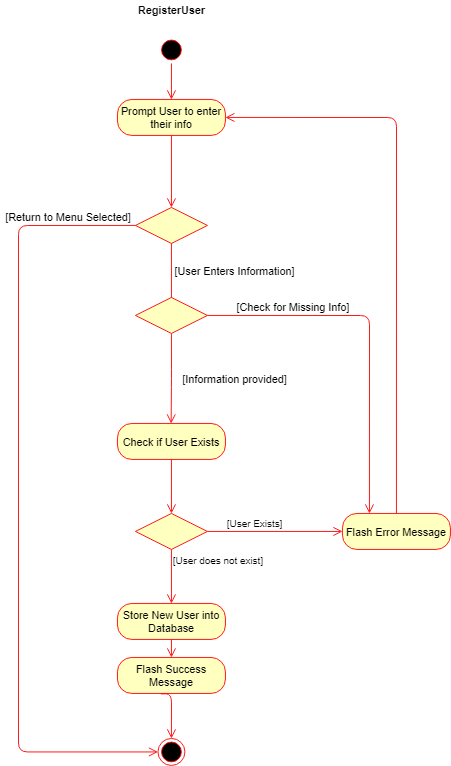

The diagram above was exported from draw.io. Its source (the exported page's mxGraphModel, read from the mxfile embedded in the PNG):
<mxGraphModel dx="1673" dy="829" grid="1" gridSize="10" guides="1" tooltips="1" connect="1" arrows="1" fold="1" page="1" pageScale="1" pageWidth="1100" pageHeight="850" math="0" shadow="0">
  <root>
    <mxCell id="0" />
    <mxCell id="1" parent="0" />
    <mxCell id="2" value="" style="ellipse;html=1;shape=startState;fillColor=#000000;strokeColor=#ff0000;" parent="1" vertex="1">
      <mxGeometry x="315" y="40" width="30" height="30" as="geometry" />
    </mxCell>
    <mxCell id="3" value="" style="edgeStyle=orthogonalEdgeStyle;html=1;verticalAlign=bottom;endArrow=open;endSize=8;strokeColor=#ff0000;" parent="1" source="2" edge="1">
      <mxGeometry relative="1" as="geometry">
        <mxPoint x="330" y="110" as="targetPoint" />
      </mxGeometry>
    </mxCell>
    <mxCell id="4" value="Prompt User to enter their info" style="rounded=1;whiteSpace=wrap;html=1;arcSize=40;fontColor=#000000;fillColor=#ffffc0;strokeColor=#ff0000;" parent="1" vertex="1">
      <mxGeometry x="270" y="110" width="120" height="40" as="geometry" />
    </mxCell>
    <mxCell id="5" value="" style="edgeStyle=orthogonalEdgeStyle;html=1;verticalAlign=bottom;endArrow=open;endSize=8;strokeColor=#ff0000;entryX=0.5;entryY=0;entryDx=0;entryDy=0;" parent="1" source="4" target="17" edge="1">
      <mxGeometry relative="1" as="geometry">
        <mxPoint x="330" y="210" as="targetPoint" />
      </mxGeometry>
    </mxCell>
    <mxCell id="6" value="" style="edgeStyle=orthogonalEdgeStyle;html=1;verticalAlign=bottom;endArrow=open;endSize=8;strokeColor=#ff0000;" parent="1" edge="1">
      <mxGeometry relative="1" as="geometry">
        <mxPoint x="329.6600000000001" y="470" as="targetPoint" />
        <mxPoint x="330" y="370" as="sourcePoint" />
        <Array as="points">
          <mxPoint x="330" y="420" />
        </Array>
      </mxGeometry>
    </mxCell>
    <mxCell id="7" value="Check if User Exists" style="rounded=1;whiteSpace=wrap;html=1;arcSize=40;fontColor=#000000;fillColor=#ffffc0;strokeColor=#ff0000;" parent="1" vertex="1">
      <mxGeometry x="270" y="470" width="120" height="40" as="geometry" />
    </mxCell>
    <mxCell id="8" value="" style="edgeStyle=orthogonalEdgeStyle;html=1;verticalAlign=bottom;endArrow=open;endSize=8;strokeColor=#ff0000;" parent="1" source="7" edge="1">
      <mxGeometry relative="1" as="geometry">
        <mxPoint x="330" y="570" as="targetPoint" />
      </mxGeometry>
    </mxCell>
    <mxCell id="9" value="&lt;b&gt;RegisterUser&lt;/b&gt;" style="text;html=1;align=center;verticalAlign=middle;resizable=0;points=[];autosize=1;" parent="1" vertex="1">
      <mxGeometry x="285" width="90" height="20" as="geometry" />
    </mxCell>
    <mxCell id="10" value="" style="rhombus;whiteSpace=wrap;html=1;fillColor=#ffffc0;strokeColor=#ff0000;" parent="1" vertex="1">
      <mxGeometry x="290" y="570" width="80" height="40" as="geometry" />
    </mxCell>
    <mxCell id="11" value="[User Exists]" style="edgeStyle=orthogonalEdgeStyle;html=1;align=left;verticalAlign=bottom;endArrow=open;endSize=8;strokeColor=#ff0000;entryX=0;entryY=0.5;entryDx=0;entryDy=0;" parent="1" source="10" target="16" edge="1">
      <mxGeometry x="-0.7333" relative="1" as="geometry">
        <mxPoint x="470" y="590" as="targetPoint" />
        <mxPoint as="offset" />
      </mxGeometry>
    </mxCell>
    <mxCell id="12" value="[User does not exist]" style="edgeStyle=orthogonalEdgeStyle;html=1;align=left;verticalAlign=top;endArrow=open;endSize=8;strokeColor=#ff0000;" parent="1" source="10" edge="1">
      <mxGeometry x="-1" relative="1" as="geometry">
        <mxPoint x="330" y="670" as="targetPoint" />
      </mxGeometry>
    </mxCell>
    <mxCell id="13" value="Store New User into Database" style="rounded=1;whiteSpace=wrap;html=1;arcSize=40;fontColor=#000000;fillColor=#ffffc0;strokeColor=#ff0000;" parent="1" vertex="1">
      <mxGeometry x="270" y="670" width="120" height="40" as="geometry" />
    </mxCell>
    <mxCell id="15" style="edgeStyle=orthogonalEdgeStyle;orthogonalLoop=1;jettySize=auto;html=1;entryX=1;entryY=0.5;entryDx=0;entryDy=0;endArrow=open;endSize=8;strokeColor=#ff0000;align=left;exitX=0.5;exitY=0;exitDx=0;exitDy=0;" parent="1" source="16" target="4" edge="1">
      <mxGeometry relative="1" as="geometry">
        <Array as="points">
          <mxPoint x="580" y="130" />
        </Array>
        <mxPoint x="390" y="230" as="targetPoint" />
      </mxGeometry>
    </mxCell>
    <mxCell id="16" value="Flash Error Message" style="rounded=1;whiteSpace=wrap;html=1;arcSize=40;fontColor=#000000;fillColor=#ffffc0;strokeColor=#ff0000;" parent="1" vertex="1">
      <mxGeometry x="520" y="570" width="120" height="40" as="geometry" />
    </mxCell>
    <mxCell id="17" value="" style="rhombus;whiteSpace=wrap;html=1;fillColor=#ffffc0;strokeColor=#ff0000;" parent="1" vertex="1">
      <mxGeometry x="290" y="230" width="80" height="40" as="geometry" />
    </mxCell>
    <mxCell id="18" value="" style="edgeStyle=orthogonalEdgeStyle;html=1;verticalAlign=bottom;endArrow=open;endSize=8;strokeColor=#ff0000;exitX=0;exitY=0.5;exitDx=0;exitDy=0;entryX=0;entryY=0.5;entryDx=0;entryDy=0;" parent="1" source="17" target="14" edge="1">
      <mxGeometry relative="1" as="geometry">
        <mxPoint x="170" y="421.747572815534" as="targetPoint" />
        <mxPoint x="410" y="270" as="sourcePoint" />
        <Array as="points">
          <mxPoint x="160" y="250" />
          <mxPoint x="160" y="835" />
        </Array>
      </mxGeometry>
    </mxCell>
    <mxCell id="19" value="[Return to Menu Selected]" style="text;html=1;align=center;verticalAlign=middle;resizable=0;points=[];autosize=1;" parent="1" vertex="1">
      <mxGeometry x="140" y="230" width="150" height="20" as="geometry" />
    </mxCell>
    <mxCell id="20" value="" style="edgeStyle=orthogonalEdgeStyle;html=1;verticalAlign=bottom;endArrow=open;endSize=8;strokeColor=#ff0000;" parent="1" source="17" edge="1">
      <mxGeometry relative="1" as="geometry">
        <mxPoint x="330" y="370" as="targetPoint" />
        <mxPoint x="329.8300000000001" y="350" as="sourcePoint" />
      </mxGeometry>
    </mxCell>
    <mxCell id="21" value="[User Enters Information]" style="text;html=1;align=center;verticalAlign=middle;resizable=0;points=[];autosize=1;" parent="1" vertex="1">
      <mxGeometry x="325" y="290" width="150" height="20" as="geometry" />
    </mxCell>
    <mxCell id="22" value="" style="rhombus;whiteSpace=wrap;html=1;fillColor=#ffffc0;strokeColor=#ff0000;" parent="1" vertex="1">
      <mxGeometry x="290" y="330" width="80" height="40" as="geometry" />
    </mxCell>
    <mxCell id="23" value="" style="edgeStyle=orthogonalEdgeStyle;html=1;verticalAlign=bottom;endArrow=open;endSize=8;strokeColor=#ff0000;exitX=1;exitY=0.5;exitDx=0;exitDy=0;entryX=0.25;entryY=0;entryDx=0;entryDy=0;" parent="1" source="22" target="16" edge="1">
      <mxGeometry relative="1" as="geometry">
        <mxPoint x="340" y="480" as="targetPoint" />
        <mxPoint x="340" y="420" as="sourcePoint" />
      </mxGeometry>
    </mxCell>
    <mxCell id="24" value="[Check for Missing Info]" style="text;html=1;align=center;verticalAlign=middle;resizable=0;points=[];autosize=1;" parent="1" vertex="1">
      <mxGeometry x="395" y="330" width="140" height="20" as="geometry" />
    </mxCell>
    <mxCell id="25" value="[Information provided]" style="text;html=1;align=center;verticalAlign=middle;resizable=0;points=[];autosize=1;" parent="1" vertex="1">
      <mxGeometry x="335" y="410" width="130" height="20" as="geometry" />
    </mxCell>
    <mxCell id="26" value="" style="edgeStyle=orthogonalEdgeStyle;html=1;verticalAlign=bottom;endArrow=open;endSize=8;strokeColor=#ff0000;entryX=0.5;entryY=0;entryDx=0;entryDy=0;exitX=0.5;exitY=1;exitDx=0;exitDy=0;" parent="1" edge="1" target="27" source="13">
      <mxGeometry relative="1" as="geometry">
        <mxPoint x="610" y="730" as="targetPoint" />
        <mxPoint x="610" y="670" as="sourcePoint" />
      </mxGeometry>
    </mxCell>
    <mxCell id="27" value="Flash Success Message" style="rounded=1;whiteSpace=wrap;html=1;arcSize=40;fontColor=#000000;fillColor=#ffffc0;strokeColor=#ff0000;" parent="1" vertex="1">
      <mxGeometry x="270" y="730" width="120" height="40" as="geometry" />
    </mxCell>
    <mxCell id="14" value="" style="ellipse;html=1;shape=endState;fillColor=#000000;strokeColor=#ff0000;" parent="1" vertex="1">
      <mxGeometry x="315" y="820" width="30" height="30" as="geometry" />
    </mxCell>
    <mxCell id="uW2O7cx1g0eMP0cVwBwo-29" value="" style="edgeStyle=orthogonalEdgeStyle;html=1;verticalAlign=bottom;endArrow=open;endSize=8;strokeColor=#ff0000;exitX=0.401;exitY=1.011;exitDx=0;exitDy=0;exitPerimeter=0;" edge="1" parent="1" source="27" target="14">
      <mxGeometry relative="1" as="geometry">
        <mxPoint x="329.71000000000004" y="890" as="targetPoint" />
        <mxPoint x="323.1199999999999" y="800.44" as="sourcePoint" />
        <Array as="points">
          <mxPoint x="330" y="770" />
        </Array>
      </mxGeometry>
    </mxCell>
  </root>
</mxGraphModel>